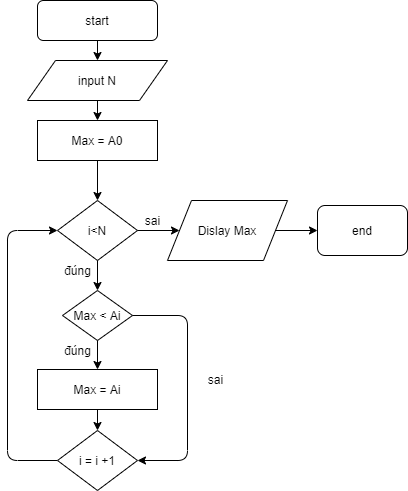

The diagram above was exported from draw.io. Its source (the exported page's mxGraphModel, read from the mxfile embedded in the PNG):
<mxGraphModel dx="702" dy="744" grid="1" gridSize="10" guides="1" tooltips="1" connect="1" arrows="1" fold="1" page="1" pageScale="1" pageWidth="827" pageHeight="1169" math="0" shadow="0">
  <root>
    <mxCell id="NqnRoqoyDUym9Yw-w0xE-0" />
    <mxCell id="NqnRoqoyDUym9Yw-w0xE-1" parent="NqnRoqoyDUym9Yw-w0xE-0" />
    <mxCell id="VWVnDXdN9QA3i96ABthZ-0" value="start" style="rounded=1;whiteSpace=wrap;html=1;" parent="NqnRoqoyDUym9Yw-w0xE-1" vertex="1">
      <mxGeometry x="340" y="10" width="120" height="40" as="geometry" />
    </mxCell>
    <mxCell id="VWVnDXdN9QA3i96ABthZ-1" value="input N" style="shape=parallelogram;perimeter=parallelogramPerimeter;whiteSpace=wrap;html=1;" parent="NqnRoqoyDUym9Yw-w0xE-1" vertex="1">
      <mxGeometry x="330" y="70" width="140" height="40" as="geometry" />
    </mxCell>
    <mxCell id="VWVnDXdN9QA3i96ABthZ-6" value="end" style="rounded=1;whiteSpace=wrap;html=1;" parent="NqnRoqoyDUym9Yw-w0xE-1" vertex="1">
      <mxGeometry x="620" y="215" width="90" height="50" as="geometry" />
    </mxCell>
    <mxCell id="VWVnDXdN9QA3i96ABthZ-8" value="" style="endArrow=classic;html=1;exitX=0.5;exitY=1;exitDx=0;exitDy=0;" parent="NqnRoqoyDUym9Yw-w0xE-1" source="VWVnDXdN9QA3i96ABthZ-0" target="VWVnDXdN9QA3i96ABthZ-1" edge="1">
      <mxGeometry width="50" height="50" relative="1" as="geometry">
        <mxPoint x="390" y="390" as="sourcePoint" />
        <mxPoint x="440" y="340" as="targetPoint" />
      </mxGeometry>
    </mxCell>
    <mxCell id="VWVnDXdN9QA3i96ABthZ-14" value="" style="endArrow=classic;html=1;exitX=0;exitY=0.5;exitDx=0;exitDy=0;entryX=0;entryY=0.5;entryDx=0;entryDy=0;" parent="NqnRoqoyDUym9Yw-w0xE-1" source="8-cCpa9c2O8Fylif92Vl-11" target="8-cCpa9c2O8Fylif92Vl-4" edge="1">
      <mxGeometry width="50" height="50" relative="1" as="geometry">
        <mxPoint x="290" y="480" as="sourcePoint" />
        <mxPoint x="300" y="170" as="targetPoint" />
        <Array as="points">
          <mxPoint x="310" y="470" />
          <mxPoint x="310" y="240" />
        </Array>
      </mxGeometry>
    </mxCell>
    <mxCell id="VWVnDXdN9QA3i96ABthZ-21" value="" style="endArrow=classic;html=1;exitX=1;exitY=0.5;exitDx=0;exitDy=0;entryX=0;entryY=0.5;entryDx=0;entryDy=0;" parent="NqnRoqoyDUym9Yw-w0xE-1" source="8-cCpa9c2O8Fylif92Vl-13" target="VWVnDXdN9QA3i96ABthZ-6" edge="1">
      <mxGeometry width="50" height="50" relative="1" as="geometry">
        <mxPoint x="400" y="645" as="sourcePoint" />
        <mxPoint x="440" y="460" as="targetPoint" />
        <Array as="points" />
      </mxGeometry>
    </mxCell>
    <mxCell id="8-cCpa9c2O8Fylif92Vl-4" value="i&amp;lt;N" style="rhombus;whiteSpace=wrap;html=1;" vertex="1" parent="NqnRoqoyDUym9Yw-w0xE-1">
      <mxGeometry x="360" y="210" width="80" height="60" as="geometry" />
    </mxCell>
    <mxCell id="8-cCpa9c2O8Fylif92Vl-10" value="Max = Ai" style="rounded=0;whiteSpace=wrap;html=1;" vertex="1" parent="NqnRoqoyDUym9Yw-w0xE-1">
      <mxGeometry x="340" y="379" width="120" height="40" as="geometry" />
    </mxCell>
    <mxCell id="8-cCpa9c2O8Fylif92Vl-11" value="i = i +1" style="rhombus;whiteSpace=wrap;html=1;" vertex="1" parent="NqnRoqoyDUym9Yw-w0xE-1">
      <mxGeometry x="360" y="440" width="80" height="60" as="geometry" />
    </mxCell>
    <mxCell id="8-cCpa9c2O8Fylif92Vl-13" value="Dislay Max" style="shape=parallelogram;perimeter=parallelogramPerimeter;whiteSpace=wrap;html=1;" vertex="1" parent="NqnRoqoyDUym9Yw-w0xE-1">
      <mxGeometry x="470" y="210" width="120" height="60" as="geometry" />
    </mxCell>
    <mxCell id="8-cCpa9c2O8Fylif92Vl-14" value="" style="endArrow=classic;html=1;entryX=0.5;entryY=0;entryDx=0;entryDy=0;exitX=0.5;exitY=1;exitDx=0;exitDy=0;" edge="1" parent="NqnRoqoyDUym9Yw-w0xE-1" source="8-cCpa9c2O8Fylif92Vl-4" target="8-cCpa9c2O8Fylif92Vl-22">
      <mxGeometry width="50" height="50" relative="1" as="geometry">
        <mxPoint x="370" y="280" as="sourcePoint" />
        <mxPoint x="370" y="300" as="targetPoint" />
      </mxGeometry>
    </mxCell>
    <mxCell id="8-cCpa9c2O8Fylif92Vl-16" value="" style="endArrow=classic;html=1;exitX=0.5;exitY=1;exitDx=0;exitDy=0;entryX=0.5;entryY=0;entryDx=0;entryDy=0;" edge="1" parent="NqnRoqoyDUym9Yw-w0xE-1" source="8-cCpa9c2O8Fylif92Vl-10" target="8-cCpa9c2O8Fylif92Vl-11">
      <mxGeometry width="50" height="50" relative="1" as="geometry">
        <mxPoint x="380" y="520" as="sourcePoint" />
        <mxPoint x="430" y="470" as="targetPoint" />
      </mxGeometry>
    </mxCell>
    <mxCell id="8-cCpa9c2O8Fylif92Vl-17" value="" style="endArrow=classic;html=1;entryX=0;entryY=0.5;entryDx=0;entryDy=0;exitX=1;exitY=0.5;exitDx=0;exitDy=0;" edge="1" parent="NqnRoqoyDUym9Yw-w0xE-1" source="8-cCpa9c2O8Fylif92Vl-4" target="8-cCpa9c2O8Fylif92Vl-13">
      <mxGeometry width="50" height="50" relative="1" as="geometry">
        <mxPoint x="400" y="500" as="sourcePoint" />
        <mxPoint x="430" y="470" as="targetPoint" />
      </mxGeometry>
    </mxCell>
    <mxCell id="8-cCpa9c2O8Fylif92Vl-21" value="" style="endArrow=classic;html=1;entryX=0.5;entryY=0;entryDx=0;entryDy=0;exitX=0.5;exitY=1;exitDx=0;exitDy=0;" edge="1" parent="NqnRoqoyDUym9Yw-w0xE-1" source="8-cCpa9c2O8Fylif92Vl-27" target="8-cCpa9c2O8Fylif92Vl-4">
      <mxGeometry width="50" height="50" relative="1" as="geometry">
        <mxPoint x="340" y="200" as="sourcePoint" />
        <mxPoint x="430" y="380" as="targetPoint" />
      </mxGeometry>
    </mxCell>
    <mxCell id="8-cCpa9c2O8Fylif92Vl-22" value="Max &amp;lt; Ai" style="rhombus;whiteSpace=wrap;html=1;" vertex="1" parent="NqnRoqoyDUym9Yw-w0xE-1">
      <mxGeometry x="365" y="300" width="70" height="50" as="geometry" />
    </mxCell>
    <mxCell id="8-cCpa9c2O8Fylif92Vl-23" value="" style="endArrow=classic;html=1;exitX=1;exitY=0.5;exitDx=0;exitDy=0;" edge="1" parent="NqnRoqoyDUym9Yw-w0xE-1" source="8-cCpa9c2O8Fylif92Vl-22">
      <mxGeometry width="50" height="50" relative="1" as="geometry">
        <mxPoint x="380" y="520" as="sourcePoint" />
        <mxPoint x="440" y="470" as="targetPoint" />
        <Array as="points">
          <mxPoint x="490" y="325" />
          <mxPoint x="490" y="470" />
        </Array>
      </mxGeometry>
    </mxCell>
    <mxCell id="8-cCpa9c2O8Fylif92Vl-25" value="đúng" style="text;html=1;align=center;verticalAlign=middle;resizable=0;points=[];autosize=1;" vertex="1" parent="NqnRoqoyDUym9Yw-w0xE-1">
      <mxGeometry x="360" y="350" width="40" height="20" as="geometry" />
    </mxCell>
    <mxCell id="8-cCpa9c2O8Fylif92Vl-26" value="sai" style="text;html=1;align=center;verticalAlign=middle;resizable=0;points=[];autosize=1;" vertex="1" parent="NqnRoqoyDUym9Yw-w0xE-1">
      <mxGeometry x="503" y="379" width="30" height="20" as="geometry" />
    </mxCell>
    <mxCell id="8-cCpa9c2O8Fylif92Vl-27" value="Max = A0" style="rounded=0;whiteSpace=wrap;html=1;" vertex="1" parent="NqnRoqoyDUym9Yw-w0xE-1">
      <mxGeometry x="340" y="130" width="120" height="40" as="geometry" />
    </mxCell>
    <mxCell id="8-cCpa9c2O8Fylif92Vl-29" value="" style="endArrow=classic;html=1;entryX=0.5;entryY=0;entryDx=0;entryDy=0;exitX=0.5;exitY=1;exitDx=0;exitDy=0;" edge="1" parent="NqnRoqoyDUym9Yw-w0xE-1" source="8-cCpa9c2O8Fylif92Vl-22" target="8-cCpa9c2O8Fylif92Vl-10">
      <mxGeometry width="50" height="50" relative="1" as="geometry">
        <mxPoint x="610" y="340" as="sourcePoint" />
        <mxPoint x="390" y="340" as="targetPoint" />
      </mxGeometry>
    </mxCell>
    <mxCell id="8-cCpa9c2O8Fylif92Vl-30" value="sai" style="text;html=1;align=center;verticalAlign=middle;resizable=0;points=[];autosize=1;" vertex="1" parent="NqnRoqoyDUym9Yw-w0xE-1">
      <mxGeometry x="440" y="220" width="30" height="20" as="geometry" />
    </mxCell>
    <mxCell id="8-cCpa9c2O8Fylif92Vl-31" value="đúng" style="text;html=1;align=center;verticalAlign=middle;resizable=0;points=[];autosize=1;" vertex="1" parent="NqnRoqoyDUym9Yw-w0xE-1">
      <mxGeometry x="360" y="270" width="40" height="20" as="geometry" />
    </mxCell>
    <mxCell id="8-cCpa9c2O8Fylif92Vl-32" value="" style="endArrow=classic;html=1;exitX=0.5;exitY=1;exitDx=0;exitDy=0;entryX=0.5;entryY=0;entryDx=0;entryDy=0;" edge="1" parent="NqnRoqoyDUym9Yw-w0xE-1" source="VWVnDXdN9QA3i96ABthZ-1" target="8-cCpa9c2O8Fylif92Vl-27">
      <mxGeometry width="50" height="50" relative="1" as="geometry">
        <mxPoint x="530" y="115" as="sourcePoint" />
        <mxPoint x="580" y="65" as="targetPoint" />
      </mxGeometry>
    </mxCell>
    <mxCell id="8-cCpa9c2O8Fylif92Vl-33" style="edgeStyle=orthogonalEdgeStyle;rounded=0;orthogonalLoop=1;jettySize=auto;html=1;exitX=0.5;exitY=1;exitDx=0;exitDy=0;" edge="1" parent="NqnRoqoyDUym9Yw-w0xE-1" source="VWVnDXdN9QA3i96ABthZ-6" target="VWVnDXdN9QA3i96ABthZ-6">
      <mxGeometry relative="1" as="geometry" />
    </mxCell>
  </root>
</mxGraphModel>